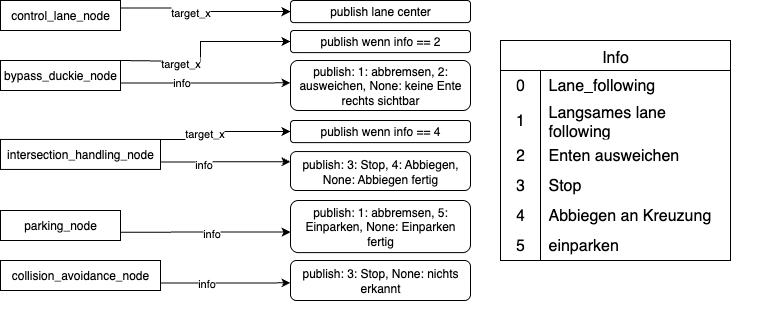

The diagram above was exported from draw.io. Its source (the exported page's mxGraphModel, read from the mxfile embedded in the PNG):
<mxGraphModel dx="1713" dy="858" grid="1" gridSize="10" guides="1" tooltips="1" connect="1" arrows="1" fold="1" page="1" pageScale="1" pageWidth="827" pageHeight="1169" math="0" shadow="0">
  <root>
    <mxCell id="0" />
    <mxCell id="1" parent="0" />
    <mxCell id="DVCKWfhpusFgrICGqrWj-6" style="edgeStyle=orthogonalEdgeStyle;rounded=0;orthogonalLoop=1;jettySize=auto;html=1;exitX=1;exitY=0.25;exitDx=0;exitDy=0;" parent="1" source="DVCKWfhpusFgrICGqrWj-1" target="5DrwTe0wN7YAzkVjR-Hn-1" edge="1">
      <mxGeometry relative="1" as="geometry">
        <mxPoint x="370.0000000000002" y="107.88888888888891" as="targetPoint" />
      </mxGeometry>
    </mxCell>
    <mxCell id="DVCKWfhpusFgrICGqrWj-7" value="target_x" style="edgeLabel;html=1;align=center;verticalAlign=middle;resizable=0;points=[];" parent="DVCKWfhpusFgrICGqrWj-6" vertex="1" connectable="0">
      <mxGeometry x="-0.2839" y="2" relative="1" as="geometry">
        <mxPoint x="8" y="6" as="offset" />
      </mxGeometry>
    </mxCell>
    <mxCell id="DVCKWfhpusFgrICGqrWj-1" value="control_lane_node" style="rounded=0;whiteSpace=wrap;html=1;" parent="1" vertex="1">
      <mxGeometry x="80" y="100" width="120" height="30" as="geometry" />
    </mxCell>
    <mxCell id="DVCKWfhpusFgrICGqrWj-16" style="edgeStyle=orthogonalEdgeStyle;rounded=0;orthogonalLoop=1;jettySize=auto;html=1;exitX=1;exitY=0.75;exitDx=0;exitDy=0;" parent="1" source="DVCKWfhpusFgrICGqrWj-2" edge="1">
      <mxGeometry relative="1" as="geometry">
        <mxPoint x="370.0000000000002" y="182.33333333333337" as="targetPoint" />
      </mxGeometry>
    </mxCell>
    <mxCell id="DVCKWfhpusFgrICGqrWj-17" value="info" style="edgeLabel;html=1;align=center;verticalAlign=middle;resizable=0;points=[];" parent="DVCKWfhpusFgrICGqrWj-16" vertex="1" connectable="0">
      <mxGeometry x="-0.2811" y="1" relative="1" as="geometry">
        <mxPoint as="offset" />
      </mxGeometry>
    </mxCell>
    <mxCell id="5DrwTe0wN7YAzkVjR-Hn-6" style="edgeStyle=orthogonalEdgeStyle;rounded=0;orthogonalLoop=1;jettySize=auto;html=1;exitX=1;exitY=0;exitDx=0;exitDy=0;entryX=0;entryY=0.5;entryDx=0;entryDy=0;" parent="1" source="DVCKWfhpusFgrICGqrWj-2" target="5DrwTe0wN7YAzkVjR-Hn-2" edge="1">
      <mxGeometry relative="1" as="geometry">
        <Array as="points">
          <mxPoint x="280" y="161" />
          <mxPoint x="280" y="141" />
        </Array>
      </mxGeometry>
    </mxCell>
    <mxCell id="5DrwTe0wN7YAzkVjR-Hn-8" value="target_x" style="edgeLabel;html=1;align=center;verticalAlign=middle;resizable=0;points=[];" parent="5DrwTe0wN7YAzkVjR-Hn-6" vertex="1" connectable="0">
      <mxGeometry x="-0.3693" y="-2" relative="1" as="geometry">
        <mxPoint as="offset" />
      </mxGeometry>
    </mxCell>
    <mxCell id="DVCKWfhpusFgrICGqrWj-2" value="bypass_duckie_node" style="rounded=0;whiteSpace=wrap;html=1;" parent="1" vertex="1">
      <mxGeometry x="80" y="160" width="120" height="30" as="geometry" />
    </mxCell>
    <mxCell id="DVCKWfhpusFgrICGqrWj-10" style="edgeStyle=orthogonalEdgeStyle;rounded=0;orthogonalLoop=1;jettySize=auto;html=1;exitX=1;exitY=0;exitDx=0;exitDy=0;entryX=0;entryY=0.5;entryDx=0;entryDy=0;" parent="1" source="DVCKWfhpusFgrICGqrWj-3" target="5DrwTe0wN7YAzkVjR-Hn-9" edge="1">
      <mxGeometry relative="1" as="geometry">
        <mxPoint x="370.0000000000002" y="246.8288888888889" as="targetPoint" />
        <Array as="points">
          <mxPoint x="270" y="239" />
          <mxPoint x="270" y="231" />
        </Array>
      </mxGeometry>
    </mxCell>
    <mxCell id="DVCKWfhpusFgrICGqrWj-11" value="target_x" style="edgeLabel;html=1;align=center;verticalAlign=middle;resizable=0;points=[];" parent="DVCKWfhpusFgrICGqrWj-10" vertex="1" connectable="0">
      <mxGeometry x="-0.2518" y="-1" relative="1" as="geometry">
        <mxPoint as="offset" />
      </mxGeometry>
    </mxCell>
    <mxCell id="DVCKWfhpusFgrICGqrWj-18" style="edgeStyle=orthogonalEdgeStyle;rounded=0;orthogonalLoop=1;jettySize=auto;html=1;exitX=1;exitY=0.75;exitDx=0;exitDy=0;" parent="1" source="DVCKWfhpusFgrICGqrWj-3" edge="1">
      <mxGeometry relative="1" as="geometry">
        <mxPoint x="370.0000000000002" y="261.27333333333337" as="targetPoint" />
      </mxGeometry>
    </mxCell>
    <mxCell id="DVCKWfhpusFgrICGqrWj-19" value="info" style="edgeLabel;html=1;align=center;verticalAlign=middle;resizable=0;points=[];" parent="DVCKWfhpusFgrICGqrWj-18" vertex="1" connectable="0">
      <mxGeometry x="-0.3504" y="-2" relative="1" as="geometry">
        <mxPoint as="offset" />
      </mxGeometry>
    </mxCell>
    <mxCell id="DVCKWfhpusFgrICGqrWj-3" value="intersection_handling_node" style="rounded=0;whiteSpace=wrap;html=1;" parent="1" vertex="1">
      <mxGeometry x="80" y="238.94" width="160" height="30" as="geometry" />
    </mxCell>
    <mxCell id="DVCKWfhpusFgrICGqrWj-20" style="edgeStyle=orthogonalEdgeStyle;rounded=0;orthogonalLoop=1;jettySize=auto;html=1;exitX=1;exitY=0.75;exitDx=0;exitDy=0;entryX=0;entryY=0.5;entryDx=0;entryDy=0;" parent="1" edge="1">
      <mxGeometry relative="1" as="geometry">
        <mxPoint x="370" y="331.58500000000004" as="targetPoint" />
        <Array as="points">
          <mxPoint x="200" y="332" />
        </Array>
        <mxPoint x="200" y="328.03" as="sourcePoint" />
      </mxGeometry>
    </mxCell>
    <mxCell id="DVCKWfhpusFgrICGqrWj-21" value="info" style="edgeLabel;html=1;align=center;verticalAlign=middle;resizable=0;points=[];" parent="DVCKWfhpusFgrICGqrWj-20" vertex="1" connectable="0">
      <mxGeometry x="-0.2028" y="-3" relative="1" as="geometry">
        <mxPoint x="25" y="-2" as="offset" />
      </mxGeometry>
    </mxCell>
    <mxCell id="DVCKWfhpusFgrICGqrWj-4" value="parking_node" style="rounded=0;whiteSpace=wrap;html=1;" parent="1" vertex="1">
      <mxGeometry x="80" y="310" width="120" height="30" as="geometry" />
    </mxCell>
    <mxCell id="DVCKWfhpusFgrICGqrWj-22" style="edgeStyle=orthogonalEdgeStyle;rounded=0;orthogonalLoop=1;jettySize=auto;html=1;exitX=1;exitY=0.75;exitDx=0;exitDy=0;" parent="1" source="DVCKWfhpusFgrICGqrWj-5" edge="1">
      <mxGeometry relative="1" as="geometry">
        <mxPoint x="370.0000000000002" y="382.33333333333326" as="targetPoint" />
      </mxGeometry>
    </mxCell>
    <mxCell id="DVCKWfhpusFgrICGqrWj-23" value="info" style="edgeLabel;html=1;align=center;verticalAlign=middle;resizable=0;points=[];" parent="DVCKWfhpusFgrICGqrWj-22" vertex="1" connectable="0">
      <mxGeometry x="-0.2992" relative="1" as="geometry">
        <mxPoint as="offset" />
      </mxGeometry>
    </mxCell>
    <mxCell id="DVCKWfhpusFgrICGqrWj-5" value="collision_avoidance_node" style="rounded=0;whiteSpace=wrap;html=1;" parent="1" vertex="1">
      <mxGeometry x="80" y="360" width="160" height="30" as="geometry" />
    </mxCell>
    <mxCell id="DVCKWfhpusFgrICGqrWj-25" value="Info" style="shape=table;startSize=30;container=1;collapsible=0;childLayout=tableLayout;fixedRows=1;rowLines=0;fontStyle=0;strokeColor=default;fontSize=16;swimlaneFillColor=none;" parent="1" vertex="1">
      <mxGeometry x="580" y="140" width="230" height="220" as="geometry" />
    </mxCell>
    <mxCell id="DVCKWfhpusFgrICGqrWj-26" value="" style="shape=tableRow;horizontal=0;startSize=0;swimlaneHead=0;swimlaneBody=0;top=0;left=0;bottom=0;right=0;collapsible=0;dropTarget=0;fillColor=none;points=[[0,0.5],[1,0.5]];portConstraint=eastwest;strokeColor=inherit;fontSize=16;swimlaneFillColor=none;" parent="DVCKWfhpusFgrICGqrWj-25" vertex="1">
      <mxGeometry y="30" width="230" height="30" as="geometry" />
    </mxCell>
    <mxCell id="DVCKWfhpusFgrICGqrWj-27" value="0" style="shape=partialRectangle;html=1;whiteSpace=wrap;connectable=0;fillColor=none;top=0;left=0;bottom=0;right=0;overflow=hidden;pointerEvents=1;strokeColor=inherit;fontSize=16;swimlaneFillColor=none;" parent="DVCKWfhpusFgrICGqrWj-26" vertex="1">
      <mxGeometry width="40" height="30" as="geometry">
        <mxRectangle width="40" height="30" as="alternateBounds" />
      </mxGeometry>
    </mxCell>
    <mxCell id="DVCKWfhpusFgrICGqrWj-28" value="Lane_following" style="shape=partialRectangle;html=1;whiteSpace=wrap;connectable=0;fillColor=none;top=0;left=0;bottom=0;right=0;align=left;spacingLeft=6;overflow=hidden;strokeColor=inherit;fontSize=16;swimlaneFillColor=none;" parent="DVCKWfhpusFgrICGqrWj-26" vertex="1">
      <mxGeometry x="40" width="190" height="30" as="geometry">
        <mxRectangle width="190" height="30" as="alternateBounds" />
      </mxGeometry>
    </mxCell>
    <mxCell id="DVCKWfhpusFgrICGqrWj-29" value="" style="shape=tableRow;horizontal=0;startSize=0;swimlaneHead=0;swimlaneBody=0;top=0;left=0;bottom=0;right=0;collapsible=0;dropTarget=0;fillColor=none;points=[[0,0.5],[1,0.5]];portConstraint=eastwest;strokeColor=inherit;fontSize=16;swimlaneFillColor=none;" parent="DVCKWfhpusFgrICGqrWj-25" vertex="1">
      <mxGeometry y="60" width="230" height="40" as="geometry" />
    </mxCell>
    <mxCell id="DVCKWfhpusFgrICGqrWj-30" value="1" style="shape=partialRectangle;html=1;whiteSpace=wrap;connectable=0;fillColor=none;top=0;left=0;bottom=0;right=0;overflow=hidden;strokeColor=inherit;fontSize=16;swimlaneFillColor=none;" parent="DVCKWfhpusFgrICGqrWj-29" vertex="1">
      <mxGeometry width="40" height="40" as="geometry">
        <mxRectangle width="40" height="40" as="alternateBounds" />
      </mxGeometry>
    </mxCell>
    <mxCell id="DVCKWfhpusFgrICGqrWj-31" value="Langsames lane following" style="shape=partialRectangle;html=1;whiteSpace=wrap;connectable=0;fillColor=none;top=0;left=0;bottom=0;right=0;align=left;spacingLeft=6;overflow=hidden;strokeColor=inherit;fontSize=16;swimlaneFillColor=none;" parent="DVCKWfhpusFgrICGqrWj-29" vertex="1">
      <mxGeometry x="40" width="190" height="40" as="geometry">
        <mxRectangle width="190" height="40" as="alternateBounds" />
      </mxGeometry>
    </mxCell>
    <mxCell id="DVCKWfhpusFgrICGqrWj-32" value="" style="shape=tableRow;horizontal=0;startSize=0;swimlaneHead=0;swimlaneBody=0;top=0;left=0;bottom=0;right=0;collapsible=0;dropTarget=0;fillColor=none;points=[[0,0.5],[1,0.5]];portConstraint=eastwest;strokeColor=inherit;fontSize=16;swimlaneFillColor=none;" parent="DVCKWfhpusFgrICGqrWj-25" vertex="1">
      <mxGeometry y="100" width="230" height="30" as="geometry" />
    </mxCell>
    <mxCell id="DVCKWfhpusFgrICGqrWj-33" value="2" style="shape=partialRectangle;html=1;whiteSpace=wrap;connectable=0;fillColor=none;top=0;left=0;bottom=0;right=0;overflow=hidden;strokeColor=inherit;fontSize=16;swimlaneFillColor=none;" parent="DVCKWfhpusFgrICGqrWj-32" vertex="1">
      <mxGeometry width="40" height="30" as="geometry">
        <mxRectangle width="40" height="30" as="alternateBounds" />
      </mxGeometry>
    </mxCell>
    <mxCell id="DVCKWfhpusFgrICGqrWj-34" value="Enten ausweichen" style="shape=partialRectangle;html=1;whiteSpace=wrap;connectable=0;fillColor=none;top=0;left=0;bottom=0;right=0;align=left;spacingLeft=6;overflow=hidden;strokeColor=inherit;fontSize=16;swimlaneFillColor=none;" parent="DVCKWfhpusFgrICGqrWj-32" vertex="1">
      <mxGeometry x="40" width="190" height="30" as="geometry">
        <mxRectangle width="190" height="30" as="alternateBounds" />
      </mxGeometry>
    </mxCell>
    <mxCell id="DVCKWfhpusFgrICGqrWj-41" value="" style="shape=tableRow;horizontal=0;startSize=0;swimlaneHead=0;swimlaneBody=0;top=0;left=0;bottom=0;right=0;collapsible=0;dropTarget=0;fillColor=none;points=[[0,0.5],[1,0.5]];portConstraint=eastwest;strokeColor=inherit;fontSize=16;swimlaneFillColor=none;" parent="DVCKWfhpusFgrICGqrWj-25" vertex="1">
      <mxGeometry y="130" width="230" height="30" as="geometry" />
    </mxCell>
    <mxCell id="DVCKWfhpusFgrICGqrWj-42" value="3" style="shape=partialRectangle;html=1;whiteSpace=wrap;connectable=0;fillColor=none;top=0;left=0;bottom=0;right=0;overflow=hidden;strokeColor=inherit;fontSize=16;swimlaneFillColor=none;" parent="DVCKWfhpusFgrICGqrWj-41" vertex="1">
      <mxGeometry width="40" height="30" as="geometry">
        <mxRectangle width="40" height="30" as="alternateBounds" />
      </mxGeometry>
    </mxCell>
    <mxCell id="DVCKWfhpusFgrICGqrWj-43" value="Stop" style="shape=partialRectangle;html=1;whiteSpace=wrap;connectable=0;fillColor=none;top=0;left=0;bottom=0;right=0;align=left;spacingLeft=6;overflow=hidden;strokeColor=inherit;fontSize=16;swimlaneFillColor=none;" parent="DVCKWfhpusFgrICGqrWj-41" vertex="1">
      <mxGeometry x="40" width="190" height="30" as="geometry">
        <mxRectangle width="190" height="30" as="alternateBounds" />
      </mxGeometry>
    </mxCell>
    <mxCell id="GA3mvsIsRHUCl4RdoBXb-1" style="shape=tableRow;horizontal=0;startSize=0;swimlaneHead=0;swimlaneBody=0;top=0;left=0;bottom=0;right=0;collapsible=0;dropTarget=0;fillColor=none;points=[[0,0.5],[1,0.5]];portConstraint=eastwest;strokeColor=inherit;fontSize=16;swimlaneFillColor=none;labelBorderColor=none;" parent="DVCKWfhpusFgrICGqrWj-25" vertex="1">
      <mxGeometry y="160" width="230" height="30" as="geometry" />
    </mxCell>
    <mxCell id="GA3mvsIsRHUCl4RdoBXb-2" value="4" style="shape=partialRectangle;html=1;whiteSpace=wrap;connectable=0;fillColor=none;top=0;left=0;bottom=0;right=0;overflow=hidden;strokeColor=inherit;fontSize=16;swimlaneFillColor=none;" parent="GA3mvsIsRHUCl4RdoBXb-1" vertex="1">
      <mxGeometry width="40" height="30" as="geometry">
        <mxRectangle width="40" height="30" as="alternateBounds" />
      </mxGeometry>
    </mxCell>
    <mxCell id="GA3mvsIsRHUCl4RdoBXb-3" value="Abbiegen an Kreuzung" style="shape=partialRectangle;html=1;whiteSpace=wrap;connectable=0;fillColor=none;top=0;left=0;bottom=0;right=0;align=left;spacingLeft=6;overflow=hidden;strokeColor=inherit;fontSize=16;swimlaneFillColor=none;" parent="GA3mvsIsRHUCl4RdoBXb-1" vertex="1">
      <mxGeometry x="40" width="190" height="30" as="geometry">
        <mxRectangle width="190" height="30" as="alternateBounds" />
      </mxGeometry>
    </mxCell>
    <mxCell id="GA3mvsIsRHUCl4RdoBXb-4" style="shape=tableRow;horizontal=0;startSize=0;swimlaneHead=0;swimlaneBody=0;top=0;left=0;bottom=0;right=0;collapsible=0;dropTarget=0;fillColor=none;points=[[0,0.5],[1,0.5]];portConstraint=eastwest;strokeColor=inherit;fontSize=16;swimlaneFillColor=none;" parent="DVCKWfhpusFgrICGqrWj-25" vertex="1">
      <mxGeometry y="190" width="230" height="30" as="geometry" />
    </mxCell>
    <mxCell id="GA3mvsIsRHUCl4RdoBXb-5" value="5" style="shape=partialRectangle;html=1;whiteSpace=wrap;connectable=0;fillColor=none;top=0;left=0;bottom=0;right=0;overflow=hidden;strokeColor=inherit;fontSize=16;swimlaneFillColor=none;" parent="GA3mvsIsRHUCl4RdoBXb-4" vertex="1">
      <mxGeometry width="40" height="30" as="geometry">
        <mxRectangle width="40" height="30" as="alternateBounds" />
      </mxGeometry>
    </mxCell>
    <mxCell id="GA3mvsIsRHUCl4RdoBXb-6" value="einparken" style="shape=partialRectangle;html=1;whiteSpace=wrap;connectable=0;fillColor=none;top=0;left=0;bottom=0;right=0;align=left;spacingLeft=6;overflow=hidden;strokeColor=inherit;fontSize=16;swimlaneFillColor=none;" parent="GA3mvsIsRHUCl4RdoBXb-4" vertex="1">
      <mxGeometry x="40" width="190" height="30" as="geometry">
        <mxRectangle width="190" height="30" as="alternateBounds" />
      </mxGeometry>
    </mxCell>
    <mxCell id="DVCKWfhpusFgrICGqrWj-35" value="" style="shape=tableRow;horizontal=0;startSize=0;swimlaneHead=0;swimlaneBody=0;top=0;left=0;bottom=0;right=0;collapsible=0;dropTarget=0;fillColor=none;points=[[0,0.5],[1,0.5]];portConstraint=eastwest;strokeColor=inherit;fontSize=16;" parent="1" vertex="1">
      <mxGeometry x="680" y="260" width="180" height="30" as="geometry" />
    </mxCell>
    <mxCell id="DVCKWfhpusFgrICGqrWj-38" value="" style="shape=tableRow;horizontal=0;startSize=0;swimlaneHead=0;swimlaneBody=0;top=0;left=0;bottom=0;right=0;collapsible=0;dropTarget=0;fillColor=none;points=[[0,0.5],[1,0.5]];portConstraint=eastwest;strokeColor=inherit;fontSize=16;" parent="1" vertex="1">
      <mxGeometry x="610" y="400" width="180" height="30" as="geometry" />
    </mxCell>
    <mxCell id="5DrwTe0wN7YAzkVjR-Hn-1" value="publish lane center" style="rounded=1;whiteSpace=wrap;html=1;" parent="1" vertex="1">
      <mxGeometry x="370" y="100" width="180" height="22.11" as="geometry" />
    </mxCell>
    <mxCell id="5DrwTe0wN7YAzkVjR-Hn-2" value="publish wenn info == 2" style="rounded=1;whiteSpace=wrap;html=1;" parent="1" vertex="1">
      <mxGeometry x="370" y="130" width="180" height="22.11" as="geometry" />
    </mxCell>
    <mxCell id="5DrwTe0wN7YAzkVjR-Hn-7" value="publish: 1: abbremsen, 2: ausweichen, None: keine Ente rechts sichtbar" style="rounded=1;whiteSpace=wrap;html=1;" parent="1" vertex="1">
      <mxGeometry x="370" y="160" width="180" height="50" as="geometry" />
    </mxCell>
    <mxCell id="5DrwTe0wN7YAzkVjR-Hn-9" value="publish wenn info == 4" style="rounded=1;whiteSpace=wrap;html=1;" parent="1" vertex="1">
      <mxGeometry x="370" y="220" width="180" height="22.11" as="geometry" />
    </mxCell>
    <mxCell id="5DrwTe0wN7YAzkVjR-Hn-11" value="publish: 3: Stop, 4: Abbiegen, None: Abbiegen fertig" style="rounded=1;whiteSpace=wrap;html=1;" parent="1" vertex="1">
      <mxGeometry x="370" y="251.05" width="180" height="38.95" as="geometry" />
    </mxCell>
    <mxCell id="5DrwTe0wN7YAzkVjR-Hn-13" value="publish: 1: abbremsen, 5: Einparken, None: Einparken fertig" style="rounded=1;whiteSpace=wrap;html=1;" parent="1" vertex="1">
      <mxGeometry x="370" y="300" width="180" height="52.11" as="geometry" />
    </mxCell>
    <mxCell id="5DrwTe0wN7YAzkVjR-Hn-14" value="publish: 3: Stop, None: nichts erkannt" style="rounded=1;whiteSpace=wrap;html=1;" parent="1" vertex="1">
      <mxGeometry x="370" y="360" width="180" height="40" as="geometry" />
    </mxCell>
  </root>
</mxGraphModel>